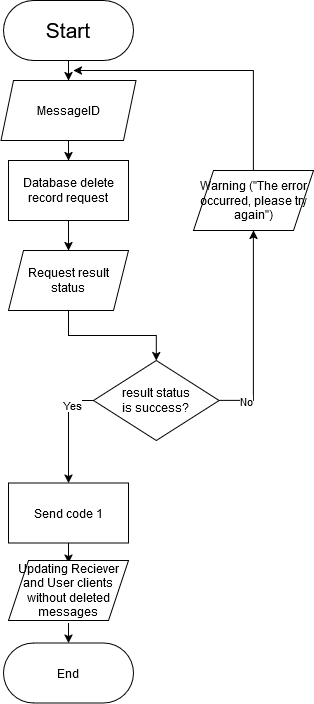

The diagram above was exported from draw.io. Its source (the exported page's mxGraphModel, read from the mxfile embedded in the PNG):
<mxGraphModel dx="1050" dy="566" grid="1" gridSize="10" guides="1" tooltips="1" connect="1" arrows="1" fold="1" page="1" pageScale="1" pageWidth="827" pageHeight="1169" math="0" shadow="0">
  <root>
    <mxCell id="0" />
    <mxCell id="1" parent="0" />
    <mxCell id="j1zP5GOGr3KpuVCVJosY-1" style="edgeStyle=orthogonalEdgeStyle;rounded=0;orthogonalLoop=1;jettySize=auto;html=1;entryX=0.5;entryY=0;entryDx=0;entryDy=0;" parent="1" source="j1zP5GOGr3KpuVCVJosY-2" target="j1zP5GOGr3KpuVCVJosY-4" edge="1">
      <mxGeometry relative="1" as="geometry" />
    </mxCell>
    <mxCell id="j1zP5GOGr3KpuVCVJosY-2" value="&lt;font style=&quot;font-size: 21px;&quot;&gt;Start&lt;/font&gt;" style="rounded=1;whiteSpace=wrap;html=1;glass=0;shadow=0;arcSize=50;" parent="1" vertex="1">
      <mxGeometry x="370" y="10" width="130" height="60" as="geometry" />
    </mxCell>
    <mxCell id="j1zP5GOGr3KpuVCVJosY-3" value="" style="edgeStyle=orthogonalEdgeStyle;rounded=0;orthogonalLoop=1;jettySize=auto;html=1;" parent="1" source="j1zP5GOGr3KpuVCVJosY-4" edge="1">
      <mxGeometry relative="1" as="geometry">
        <mxPoint x="435" y="170" as="targetPoint" />
      </mxGeometry>
    </mxCell>
    <mxCell id="j1zP5GOGr3KpuVCVJosY-4" value="MessageID" style="shape=parallelogram;perimeter=parallelogramPerimeter;whiteSpace=wrap;html=1;fixedSize=1;size=12.5;" parent="1" vertex="1">
      <mxGeometry x="367.5" y="90" width="135" height="60" as="geometry" />
    </mxCell>
    <mxCell id="j1zP5GOGr3KpuVCVJosY-5" style="edgeStyle=orthogonalEdgeStyle;rounded=0;orthogonalLoop=1;jettySize=auto;html=1;entryX=0.5;entryY=0;entryDx=0;entryDy=0;" parent="1" edge="1">
      <mxGeometry relative="1" as="geometry">
        <mxPoint x="435" y="230" as="sourcePoint" />
      </mxGeometry>
    </mxCell>
    <mxCell id="j1zP5GOGr3KpuVCVJosY-14" style="edgeStyle=orthogonalEdgeStyle;rounded=0;orthogonalLoop=1;jettySize=auto;html=1;entryX=0.5;entryY=0;entryDx=0;entryDy=0;" parent="1" source="j1zP5GOGr3KpuVCVJosY-15" target="j1zP5GOGr3KpuVCVJosY-17" edge="1">
      <mxGeometry relative="1" as="geometry" />
    </mxCell>
    <mxCell id="j1zP5GOGr3KpuVCVJosY-15" value="Database delete record request" style="whiteSpace=wrap;html=1;" parent="1" vertex="1">
      <mxGeometry x="375" y="170" width="120" height="60" as="geometry" />
    </mxCell>
    <mxCell id="j1zP5GOGr3KpuVCVJosY-16" style="edgeStyle=orthogonalEdgeStyle;rounded=0;orthogonalLoop=1;jettySize=auto;html=1;exitX=0.5;exitY=1;exitDx=0;exitDy=0;entryX=0.5;entryY=0;entryDx=0;entryDy=0;" parent="1" source="j1zP5GOGr3KpuVCVJosY-17" target="j1zP5GOGr3KpuVCVJosY-22" edge="1">
      <mxGeometry relative="1" as="geometry" />
    </mxCell>
    <mxCell id="j1zP5GOGr3KpuVCVJosY-17" value="&lt;div&gt;Request result&lt;/div&gt;&lt;div&gt;status&lt;br&gt;&lt;/div&gt;" style="shape=parallelogram;perimeter=parallelogramPerimeter;whiteSpace=wrap;html=1;fixedSize=1;size=15;" parent="1" vertex="1">
      <mxGeometry x="375" y="260" width="120" height="60" as="geometry" />
    </mxCell>
    <mxCell id="j1zP5GOGr3KpuVCVJosY-18" style="edgeStyle=orthogonalEdgeStyle;rounded=0;orthogonalLoop=1;jettySize=auto;html=1;entryX=0.5;entryY=1;entryDx=0;entryDy=0;" parent="1" source="j1zP5GOGr3KpuVCVJosY-22" target="eH3EdeLL9966zNrrHdCZ-1" edge="1">
      <mxGeometry relative="1" as="geometry">
        <mxPoint x="717.8" y="349.9999999999999" as="targetPoint" />
        <Array as="points">
          <mxPoint x="620" y="410" />
        </Array>
      </mxGeometry>
    </mxCell>
    <mxCell id="j1zP5GOGr3KpuVCVJosY-19" value="&lt;div&gt;No&lt;/div&gt;" style="edgeLabel;html=1;align=center;verticalAlign=middle;resizable=0;points=[];" parent="j1zP5GOGr3KpuVCVJosY-18" vertex="1" connectable="0">
      <mxGeometry x="-0.7344" relative="1" as="geometry">
        <mxPoint as="offset" />
      </mxGeometry>
    </mxCell>
    <mxCell id="j1zP5GOGr3KpuVCVJosY-20" value="" style="edgeStyle=orthogonalEdgeStyle;rounded=0;orthogonalLoop=1;jettySize=auto;html=1;entryX=0.5;entryY=0;entryDx=0;entryDy=0;exitX=0;exitY=0.5;exitDx=0;exitDy=0;" parent="1" source="j1zP5GOGr3KpuVCVJosY-22" target="j1zP5GOGr3KpuVCVJosY-26" edge="1">
      <mxGeometry relative="1" as="geometry">
        <mxPoint x="480.00000000000045" y="610.0000000000002" as="sourcePoint" />
        <mxPoint x="435" y="690" as="targetPoint" />
        <Array as="points">
          <mxPoint x="435" y="410" />
        </Array>
      </mxGeometry>
    </mxCell>
    <mxCell id="j1zP5GOGr3KpuVCVJosY-21" value="Yes" style="edgeLabel;html=1;align=center;verticalAlign=middle;resizable=0;points=[];" parent="j1zP5GOGr3KpuVCVJosY-20" vertex="1" connectable="0">
      <mxGeometry x="-0.46" y="3" relative="1" as="geometry">
        <mxPoint as="offset" />
      </mxGeometry>
    </mxCell>
    <mxCell id="j1zP5GOGr3KpuVCVJosY-22" value="result status &lt;br&gt;is success?" style="rhombus;whiteSpace=wrap;html=1;" parent="1" vertex="1">
      <mxGeometry x="460" y="370" width="125.62" height="80" as="geometry" />
    </mxCell>
    <mxCell id="j1zP5GOGr3KpuVCVJosY-23" style="edgeStyle=orthogonalEdgeStyle;rounded=0;orthogonalLoop=1;jettySize=auto;html=1;exitX=0.5;exitY=0;exitDx=0;exitDy=0;" parent="1" source="eH3EdeLL9966zNrrHdCZ-1" edge="1">
      <mxGeometry relative="1" as="geometry">
        <mxPoint x="440" y="80" as="targetPoint" />
        <Array as="points">
          <mxPoint x="620" y="80" />
        </Array>
        <mxPoint x="720" y="289.9999999999999" as="sourcePoint" />
      </mxGeometry>
    </mxCell>
    <mxCell id="j1zP5GOGr3KpuVCVJosY-25" style="edgeStyle=orthogonalEdgeStyle;rounded=0;orthogonalLoop=1;jettySize=auto;html=1;exitX=0.5;exitY=1;exitDx=0;exitDy=0;entryX=0.5;entryY=0;entryDx=0;entryDy=0;" parent="1" source="j1zP5GOGr3KpuVCVJosY-26" edge="1">
      <mxGeometry relative="1" as="geometry">
        <mxPoint x="435" y="572.5" as="targetPoint" />
      </mxGeometry>
    </mxCell>
    <mxCell id="j1zP5GOGr3KpuVCVJosY-26" value="Send code 1" style="whiteSpace=wrap;html=1;" parent="1" vertex="1">
      <mxGeometry x="375" y="492.5" width="120" height="60" as="geometry" />
    </mxCell>
    <mxCell id="j1zP5GOGr3KpuVCVJosY-27" style="edgeStyle=orthogonalEdgeStyle;rounded=0;orthogonalLoop=1;jettySize=auto;html=1;entryX=0.5;entryY=0;entryDx=0;entryDy=0;" parent="1" target="j1zP5GOGr3KpuVCVJosY-29" edge="1">
      <mxGeometry relative="1" as="geometry">
        <mxPoint x="435" y="632.5" as="sourcePoint" />
      </mxGeometry>
    </mxCell>
    <mxCell id="j1zP5GOGr3KpuVCVJosY-29" value="End" style="rounded=1;whiteSpace=wrap;html=1;glass=0;shadow=0;arcSize=50;" parent="1" vertex="1">
      <mxGeometry x="370" y="652.5" width="130" height="60" as="geometry" />
    </mxCell>
    <mxCell id="eH3EdeLL9966zNrrHdCZ-1" value="Warning (&quot;The error occurred, please try again&quot;)" style="shape=parallelogram;perimeter=parallelogramPerimeter;whiteSpace=wrap;html=1;fixedSize=1;" vertex="1" parent="1">
      <mxGeometry x="560" y="180" width="120" height="60" as="geometry" />
    </mxCell>
    <mxCell id="eH3EdeLL9966zNrrHdCZ-2" value="Updating Reciever and User clients without deleted messages" style="shape=parallelogram;perimeter=parallelogramPerimeter;whiteSpace=wrap;html=1;fixedSize=1;" vertex="1" parent="1">
      <mxGeometry x="375" y="570" width="120" height="60" as="geometry" />
    </mxCell>
  </root>
</mxGraphModel>